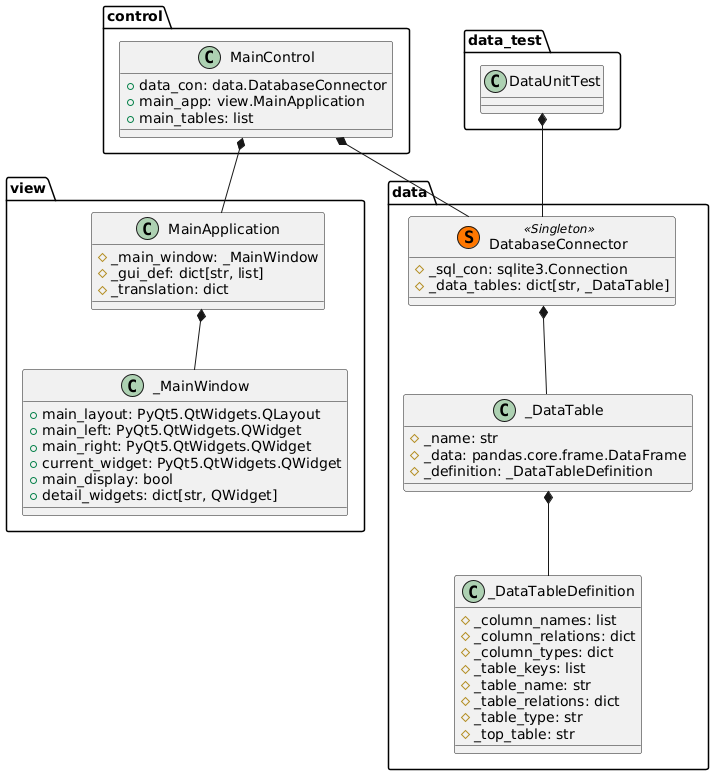

The diagram above was rendered by PlantUML. Its source (embedded in the PNG):
@startuml
!pragma useIntermediatePackages false

class control.MainControl {
  +data_con: data.DatabaseConnector
  +main_app: view.MainApplication
  +main_tables: list
}

control.MainControl *-- view.MainApplication
control.MainControl *-- data.DatabaseConnector

class data.DatabaseConnector << (S,#FF7700) Singleton >> {
  #_sql_con: sqlite3.Connection
  #_data_tables: dict[str, _DataTable]
}
class data._DataTable {
  #_name: str
  #_data: pandas.core.frame.DataFrame
  #_definition: _DataTableDefinition
}
class data._DataTableDefinition {
  #_column_names: list
  #_column_relations: dict
  #_column_types: dict
  #_table_keys: list
  #_table_name: str
  #_table_relations: dict
  #_table_type: str
  #_top_table: str
}
data.DatabaseConnector *-- data._DataTable
data._DataTable *-- data._DataTableDefinition

class data_test.DataUnitTest {
}
data_test.DataUnitTest *-- data.DatabaseConnector

class view.MainApplication {
  #_main_window: _MainWindow
  #_gui_def: dict[str, list]
  #_translation: dict
}
class view._MainWindow {
  +main_layout: PyQt5.QtWidgets.QLayout
  +main_left: PyQt5.QtWidgets.QWidget
  +main_right: PyQt5.QtWidgets.QWidget
  +current_widget: PyQt5.QtWidgets.QWidget
  +main_display: bool
  +detail_widgets: dict[str, QWidget]
}
view.MainApplication *-- view._MainWindow
@enduml